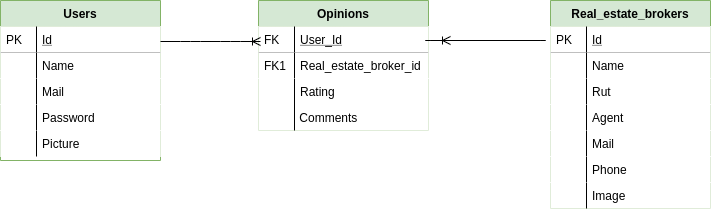

The diagram above was exported from draw.io. Its source (the exported page's mxGraphModel, read from the mxfile embedded in the PNG):
<mxGraphModel dx="944" dy="363" grid="1" gridSize="10" guides="1" tooltips="1" connect="1" arrows="1" fold="1" page="1" pageScale="1" pageWidth="827" pageHeight="1169" math="0" shadow="0">
  <root>
    <mxCell id="WIyWlLk6GJQsqaUBKTNV-0" />
    <mxCell id="WIyWlLk6GJQsqaUBKTNV-1" parent="WIyWlLk6GJQsqaUBKTNV-0" />
    <mxCell id="zkfFHV4jXpPFQw0GAbJ--51" value="Users" style="swimlane;fontStyle=1;childLayout=stackLayout;horizontal=1;startSize=26;horizontalStack=0;resizeParent=1;resizeLast=0;collapsible=1;marginBottom=0;rounded=0;shadow=0;strokeWidth=1;fillColor=#d5e8d4;strokeColor=#82b366;" parent="WIyWlLk6GJQsqaUBKTNV-1" vertex="1">
      <mxGeometry x="70" y="120" width="160" height="160" as="geometry">
        <mxRectangle x="20" y="80" width="160" height="26" as="alternateBounds" />
      </mxGeometry>
    </mxCell>
    <mxCell id="mUnPsRqlMAOxRNCoVXMH-12" value="Id" style="shape=partialRectangle;top=0;left=0;right=0;bottom=1;align=left;verticalAlign=top;spacingLeft=40;spacingRight=4;overflow=hidden;rotatable=0;points=[[0,0.5],[1,0.5]];portConstraint=eastwest;dropTarget=0;rounded=0;shadow=0;strokeWidth=1;fontStyle=4" parent="zkfFHV4jXpPFQw0GAbJ--51" vertex="1">
      <mxGeometry y="26" width="160" height="26" as="geometry" />
    </mxCell>
    <mxCell id="mUnPsRqlMAOxRNCoVXMH-13" value="PK" style="shape=partialRectangle;top=0;left=0;bottom=0;fillColor=none;align=left;verticalAlign=top;spacingLeft=4;spacingRight=4;overflow=hidden;rotatable=0;points=[];portConstraint=eastwest;part=1;" parent="mUnPsRqlMAOxRNCoVXMH-12" vertex="1" connectable="0">
      <mxGeometry width="36" height="26" as="geometry" />
    </mxCell>
    <mxCell id="mUnPsRqlMAOxRNCoVXMH-14" value="Name" style="shape=partialRectangle;top=0;left=0;right=0;bottom=0;align=left;verticalAlign=top;spacingLeft=40;spacingRight=4;overflow=hidden;rotatable=0;points=[[0,0.5],[1,0.5]];portConstraint=eastwest;dropTarget=0;rounded=0;shadow=0;strokeWidth=1;" parent="zkfFHV4jXpPFQw0GAbJ--51" vertex="1">
      <mxGeometry y="52" width="160" height="26" as="geometry" />
    </mxCell>
    <mxCell id="mUnPsRqlMAOxRNCoVXMH-15" value="" style="shape=partialRectangle;top=0;left=0;bottom=0;fillColor=none;align=left;verticalAlign=top;spacingLeft=4;spacingRight=4;overflow=hidden;rotatable=0;points=[];portConstraint=eastwest;part=1;" parent="mUnPsRqlMAOxRNCoVXMH-14" vertex="1" connectable="0">
      <mxGeometry width="36" height="26" as="geometry" />
    </mxCell>
    <mxCell id="zkfFHV4jXpPFQw0GAbJ--54" value="Mail" style="shape=partialRectangle;top=0;left=0;right=0;bottom=0;align=left;verticalAlign=top;spacingLeft=40;spacingRight=4;overflow=hidden;rotatable=0;points=[[0,0.5],[1,0.5]];portConstraint=eastwest;dropTarget=0;rounded=0;shadow=0;strokeWidth=1;" parent="zkfFHV4jXpPFQw0GAbJ--51" vertex="1">
      <mxGeometry y="78" width="160" height="26" as="geometry" />
    </mxCell>
    <mxCell id="zkfFHV4jXpPFQw0GAbJ--55" value="" style="shape=partialRectangle;top=0;left=0;bottom=0;fillColor=none;align=left;verticalAlign=top;spacingLeft=4;spacingRight=4;overflow=hidden;rotatable=0;points=[];portConstraint=eastwest;part=1;" parent="zkfFHV4jXpPFQw0GAbJ--54" vertex="1" connectable="0">
      <mxGeometry width="36" height="26" as="geometry" />
    </mxCell>
    <mxCell id="mUnPsRqlMAOxRNCoVXMH-26" value="Password" style="shape=partialRectangle;top=0;left=0;right=0;bottom=0;align=left;verticalAlign=top;spacingLeft=40;spacingRight=4;overflow=hidden;rotatable=0;points=[[0,0.5],[1,0.5]];portConstraint=eastwest;dropTarget=0;rounded=0;shadow=0;strokeWidth=1;" parent="zkfFHV4jXpPFQw0GAbJ--51" vertex="1">
      <mxGeometry y="104" width="160" height="26" as="geometry" />
    </mxCell>
    <mxCell id="mUnPsRqlMAOxRNCoVXMH-27" value="" style="shape=partialRectangle;top=0;left=0;bottom=0;fillColor=none;align=left;verticalAlign=top;spacingLeft=4;spacingRight=4;overflow=hidden;rotatable=0;points=[];portConstraint=eastwest;part=1;" parent="mUnPsRqlMAOxRNCoVXMH-26" vertex="1" connectable="0">
      <mxGeometry width="36" height="26" as="geometry" />
    </mxCell>
    <mxCell id="mUnPsRqlMAOxRNCoVXMH-18" value="Picture" style="shape=partialRectangle;top=0;left=0;right=0;bottom=0;align=left;verticalAlign=top;spacingLeft=40;spacingRight=4;overflow=hidden;rotatable=0;points=[[0,0.5],[1,0.5]];portConstraint=eastwest;dropTarget=0;rounded=0;shadow=0;strokeWidth=1;" parent="zkfFHV4jXpPFQw0GAbJ--51" vertex="1">
      <mxGeometry y="130" width="160" height="26" as="geometry" />
    </mxCell>
    <mxCell id="mUnPsRqlMAOxRNCoVXMH-19" value="" style="shape=partialRectangle;top=0;left=0;bottom=0;fillColor=none;align=left;verticalAlign=top;spacingLeft=4;spacingRight=4;overflow=hidden;rotatable=0;points=[];portConstraint=eastwest;part=1;" parent="mUnPsRqlMAOxRNCoVXMH-18" vertex="1" connectable="0">
      <mxGeometry width="36" height="26" as="geometry" />
    </mxCell>
    <mxCell id="zkfFHV4jXpPFQw0GAbJ--56" value="Opinions" style="swimlane;fontStyle=1;childLayout=stackLayout;horizontal=1;startSize=26;horizontalStack=0;resizeParent=1;resizeLast=0;collapsible=1;marginBottom=0;rounded=0;shadow=0;strokeWidth=1;strokeColor=#82b366;fillColor=#d5e8d4;" parent="WIyWlLk6GJQsqaUBKTNV-1" vertex="1">
      <mxGeometry x="328" y="120" width="170" height="130" as="geometry">
        <mxRectangle x="260" y="80" width="160" height="26" as="alternateBounds" />
      </mxGeometry>
    </mxCell>
    <mxCell id="zkfFHV4jXpPFQw0GAbJ--57" value="User_Id" style="shape=partialRectangle;top=0;left=0;right=0;bottom=1;align=left;verticalAlign=top;spacingLeft=40;spacingRight=4;overflow=hidden;rotatable=0;points=[[0,0.5],[1,0.5]];portConstraint=eastwest;dropTarget=0;rounded=0;shadow=0;strokeWidth=1;fontStyle=4" parent="zkfFHV4jXpPFQw0GAbJ--56" vertex="1">
      <mxGeometry y="26" width="170" height="26" as="geometry" />
    </mxCell>
    <mxCell id="zkfFHV4jXpPFQw0GAbJ--58" value="FK" style="shape=partialRectangle;top=0;left=0;bottom=0;fillColor=none;align=left;verticalAlign=top;spacingLeft=4;spacingRight=4;overflow=hidden;rotatable=0;points=[];portConstraint=eastwest;part=1;" parent="zkfFHV4jXpPFQw0GAbJ--57" vertex="1" connectable="0">
      <mxGeometry width="36" height="26" as="geometry" />
    </mxCell>
    <mxCell id="zkfFHV4jXpPFQw0GAbJ--59" value="Real_estate_broker_id" style="shape=partialRectangle;top=0;left=0;right=0;bottom=0;align=left;verticalAlign=top;spacingLeft=40;spacingRight=4;overflow=hidden;rotatable=0;points=[[0,0.5],[1,0.5]];portConstraint=eastwest;dropTarget=0;rounded=0;shadow=0;strokeWidth=1;" parent="zkfFHV4jXpPFQw0GAbJ--56" vertex="1">
      <mxGeometry y="52" width="170" height="26" as="geometry" />
    </mxCell>
    <mxCell id="zkfFHV4jXpPFQw0GAbJ--60" value="FK1" style="shape=partialRectangle;top=0;left=0;bottom=0;fillColor=none;align=left;verticalAlign=top;spacingLeft=4;spacingRight=4;overflow=hidden;rotatable=0;points=[];portConstraint=eastwest;part=1;" parent="zkfFHV4jXpPFQw0GAbJ--59" vertex="1" connectable="0">
      <mxGeometry width="36" height="26" as="geometry" />
    </mxCell>
    <mxCell id="zkfFHV4jXpPFQw0GAbJ--61" value="Rating" style="shape=partialRectangle;top=0;left=0;right=0;bottom=0;align=left;verticalAlign=top;spacingLeft=40;spacingRight=4;overflow=hidden;rotatable=0;points=[[0,0.5],[1,0.5]];portConstraint=eastwest;dropTarget=0;rounded=0;shadow=0;strokeWidth=1;" parent="zkfFHV4jXpPFQw0GAbJ--56" vertex="1">
      <mxGeometry y="78" width="170" height="52" as="geometry" />
    </mxCell>
    <mxCell id="zkfFHV4jXpPFQw0GAbJ--62" value="" style="shape=partialRectangle;top=0;left=0;bottom=0;fillColor=none;align=left;verticalAlign=top;spacingLeft=4;spacingRight=4;overflow=hidden;rotatable=0;points=[];portConstraint=eastwest;part=1;" parent="zkfFHV4jXpPFQw0GAbJ--61" vertex="1" connectable="0">
      <mxGeometry width="36" height="52" as="geometry" />
    </mxCell>
    <mxCell id="zkfFHV4jXpPFQw0GAbJ--64" value="Real_estate_brokers" style="swimlane;fontStyle=1;childLayout=stackLayout;horizontal=1;startSize=26;horizontalStack=0;resizeParent=1;resizeLast=0;collapsible=1;marginBottom=0;rounded=0;shadow=0;strokeWidth=1;fillColor=#d5e8d4;strokeColor=#82b366;" parent="WIyWlLk6GJQsqaUBKTNV-1" vertex="1">
      <mxGeometry x="620" y="120" width="160" height="208" as="geometry">
        <mxRectangle x="260" y="270" width="160" height="26" as="alternateBounds" />
      </mxGeometry>
    </mxCell>
    <mxCell id="zkfFHV4jXpPFQw0GAbJ--65" value="Id" style="shape=partialRectangle;top=0;left=0;right=0;bottom=1;align=left;verticalAlign=top;spacingLeft=40;spacingRight=4;overflow=hidden;rotatable=0;points=[[0,0.5],[1,0.5]];portConstraint=eastwest;dropTarget=0;rounded=0;shadow=0;strokeWidth=1;fontStyle=4" parent="zkfFHV4jXpPFQw0GAbJ--64" vertex="1">
      <mxGeometry y="26" width="160" height="26" as="geometry" />
    </mxCell>
    <mxCell id="zkfFHV4jXpPFQw0GAbJ--66" value="PK" style="shape=partialRectangle;top=0;left=0;bottom=0;fillColor=none;align=left;verticalAlign=top;spacingLeft=4;spacingRight=4;overflow=hidden;rotatable=0;points=[];portConstraint=eastwest;part=1;" parent="zkfFHV4jXpPFQw0GAbJ--65" vertex="1" connectable="0">
      <mxGeometry width="36" height="26" as="geometry" />
    </mxCell>
    <mxCell id="zkfFHV4jXpPFQw0GAbJ--67" value="Name" style="shape=partialRectangle;top=0;left=0;right=0;bottom=0;align=left;verticalAlign=top;spacingLeft=40;spacingRight=4;overflow=hidden;rotatable=0;points=[[0,0.5],[1,0.5]];portConstraint=eastwest;dropTarget=0;rounded=0;shadow=0;strokeWidth=1;" parent="zkfFHV4jXpPFQw0GAbJ--64" vertex="1">
      <mxGeometry y="52" width="160" height="26" as="geometry" />
    </mxCell>
    <mxCell id="zkfFHV4jXpPFQw0GAbJ--68" value="" style="shape=partialRectangle;top=0;left=0;bottom=0;fillColor=none;align=left;verticalAlign=top;spacingLeft=4;spacingRight=4;overflow=hidden;rotatable=0;points=[];portConstraint=eastwest;part=1;" parent="zkfFHV4jXpPFQw0GAbJ--67" vertex="1" connectable="0">
      <mxGeometry width="36" height="26" as="geometry" />
    </mxCell>
    <mxCell id="zkfFHV4jXpPFQw0GAbJ--69" value="Rut" style="shape=partialRectangle;top=0;left=0;right=0;bottom=0;align=left;verticalAlign=top;spacingLeft=40;spacingRight=4;overflow=hidden;rotatable=0;points=[[0,0.5],[1,0.5]];portConstraint=eastwest;dropTarget=0;rounded=0;shadow=0;strokeWidth=1;" parent="zkfFHV4jXpPFQw0GAbJ--64" vertex="1">
      <mxGeometry y="78" width="160" height="26" as="geometry" />
    </mxCell>
    <mxCell id="zkfFHV4jXpPFQw0GAbJ--70" value="" style="shape=partialRectangle;top=0;left=0;bottom=0;fillColor=none;align=left;verticalAlign=top;spacingLeft=4;spacingRight=4;overflow=hidden;rotatable=0;points=[];portConstraint=eastwest;part=1;" parent="zkfFHV4jXpPFQw0GAbJ--69" vertex="1" connectable="0">
      <mxGeometry width="36" height="26" as="geometry" />
    </mxCell>
    <mxCell id="mUnPsRqlMAOxRNCoVXMH-8" value="Agent" style="shape=partialRectangle;top=0;left=0;right=0;bottom=0;align=left;verticalAlign=top;spacingLeft=40;spacingRight=4;overflow=hidden;rotatable=0;points=[[0,0.5],[1,0.5]];portConstraint=eastwest;dropTarget=0;rounded=0;shadow=0;strokeWidth=1;" parent="zkfFHV4jXpPFQw0GAbJ--64" vertex="1">
      <mxGeometry y="104" width="160" height="26" as="geometry" />
    </mxCell>
    <mxCell id="mUnPsRqlMAOxRNCoVXMH-9" value="" style="shape=partialRectangle;top=0;left=0;bottom=0;fillColor=none;align=left;verticalAlign=top;spacingLeft=4;spacingRight=4;overflow=hidden;rotatable=0;points=[];portConstraint=eastwest;part=1;" parent="mUnPsRqlMAOxRNCoVXMH-8" vertex="1" connectable="0">
      <mxGeometry width="36" height="26" as="geometry" />
    </mxCell>
    <mxCell id="mUnPsRqlMAOxRNCoVXMH-33" value="Mail" style="shape=partialRectangle;top=0;left=0;right=0;bottom=0;align=left;verticalAlign=top;spacingLeft=40;spacingRight=4;overflow=hidden;rotatable=0;points=[[0,0.5],[1,0.5]];portConstraint=eastwest;dropTarget=0;rounded=0;shadow=0;strokeWidth=1;" parent="zkfFHV4jXpPFQw0GAbJ--64" vertex="1">
      <mxGeometry y="130" width="160" height="26" as="geometry" />
    </mxCell>
    <mxCell id="mUnPsRqlMAOxRNCoVXMH-34" value="" style="shape=partialRectangle;top=0;left=0;bottom=0;fillColor=none;align=left;verticalAlign=top;spacingLeft=4;spacingRight=4;overflow=hidden;rotatable=0;points=[];portConstraint=eastwest;part=1;" parent="mUnPsRqlMAOxRNCoVXMH-33" vertex="1" connectable="0">
      <mxGeometry width="36" height="26" as="geometry" />
    </mxCell>
    <mxCell id="mUnPsRqlMAOxRNCoVXMH-35" value="Phone" style="shape=partialRectangle;top=0;left=0;right=0;bottom=0;align=left;verticalAlign=top;spacingLeft=40;spacingRight=4;overflow=hidden;rotatable=0;points=[[0,0.5],[1,0.5]];portConstraint=eastwest;dropTarget=0;rounded=0;shadow=0;strokeWidth=1;" parent="zkfFHV4jXpPFQw0GAbJ--64" vertex="1">
      <mxGeometry y="156" width="160" height="26" as="geometry" />
    </mxCell>
    <mxCell id="mUnPsRqlMAOxRNCoVXMH-36" value="" style="shape=partialRectangle;top=0;left=0;bottom=0;fillColor=none;align=left;verticalAlign=top;spacingLeft=4;spacingRight=4;overflow=hidden;rotatable=0;points=[];portConstraint=eastwest;part=1;" parent="mUnPsRqlMAOxRNCoVXMH-35" vertex="1" connectable="0">
      <mxGeometry width="36" height="26" as="geometry" />
    </mxCell>
    <mxCell id="s6f-xbphPynwRVrMLpS6-0" value="Image" style="shape=partialRectangle;top=0;left=0;right=0;bottom=0;align=left;verticalAlign=top;spacingLeft=40;spacingRight=4;overflow=hidden;rotatable=0;points=[[0,0.5],[1,0.5]];portConstraint=eastwest;dropTarget=0;rounded=0;shadow=0;strokeWidth=1;" vertex="1" parent="zkfFHV4jXpPFQw0GAbJ--64">
      <mxGeometry y="182" width="160" height="26" as="geometry" />
    </mxCell>
    <mxCell id="s6f-xbphPynwRVrMLpS6-1" value="" style="shape=partialRectangle;top=0;left=0;bottom=0;fillColor=none;align=left;verticalAlign=top;spacingLeft=4;spacingRight=4;overflow=hidden;rotatable=0;points=[];portConstraint=eastwest;part=1;" vertex="1" connectable="0" parent="s6f-xbphPynwRVrMLpS6-0">
      <mxGeometry width="36" height="26" as="geometry" />
    </mxCell>
    <mxCell id="mUnPsRqlMAOxRNCoVXMH-24" value=" Comments" style="text;strokeColor=none;fillColor=none;spacingLeft=4;spacingRight=4;overflow=hidden;rotatable=0;points=[[0,0.5],[1,0.5]];portConstraint=eastwest;fontSize=12;" parent="WIyWlLk6GJQsqaUBKTNV-1" vertex="1">
      <mxGeometry x="360" y="224" width="130" height="26" as="geometry" />
    </mxCell>
    <mxCell id="mUnPsRqlMAOxRNCoVXMH-31" value="" style="edgeStyle=entityRelationEdgeStyle;fontSize=12;html=1;endArrow=ERoneToMany;" parent="WIyWlLk6GJQsqaUBKTNV-1" edge="1">
      <mxGeometry width="100" height="100" relative="1" as="geometry">
        <mxPoint x="230" y="161" as="sourcePoint" />
        <mxPoint x="330" y="161" as="targetPoint" />
      </mxGeometry>
    </mxCell>
    <mxCell id="mUnPsRqlMAOxRNCoVXMH-32" value="" style="edgeStyle=entityRelationEdgeStyle;fontSize=12;html=1;endArrow=ERoneToMany;" parent="WIyWlLk6GJQsqaUBKTNV-1" edge="1">
      <mxGeometry width="100" height="100" relative="1" as="geometry">
        <mxPoint x="590" y="160" as="sourcePoint" />
        <mxPoint x="520" y="160" as="targetPoint" />
      </mxGeometry>
    </mxCell>
  </root>
</mxGraphModel>